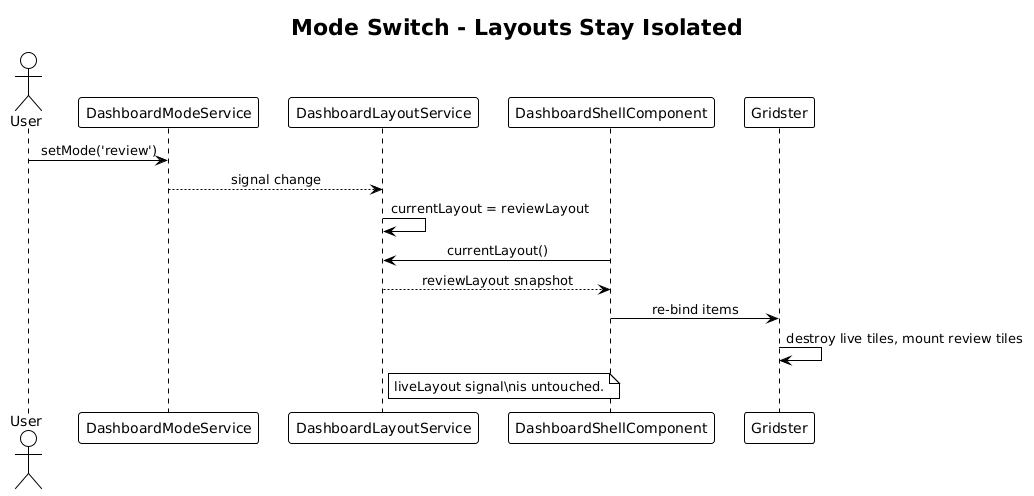

The diagram above was rendered by PlantUML. Its source (embedded in the PNG):
@startuml
!theme plain
skinparam sequenceMessageAlign center

title Mode Switch - Layouts Stay Isolated

actor User
participant DashboardModeService as Mode
participant DashboardLayoutService as L
participant DashboardShellComponent as Shell
participant Gridster

User -> Mode: setMode('review')
Mode --> L: signal change
L -> L: currentLayout = reviewLayout
Shell -> L: currentLayout()
L --> Shell: reviewLayout snapshot
Shell -> Gridster: re-bind items
Gridster -> Gridster: destroy live tiles, mount review tiles

note right of L
  liveLayout signal\nis untouched.
end note
@enduml